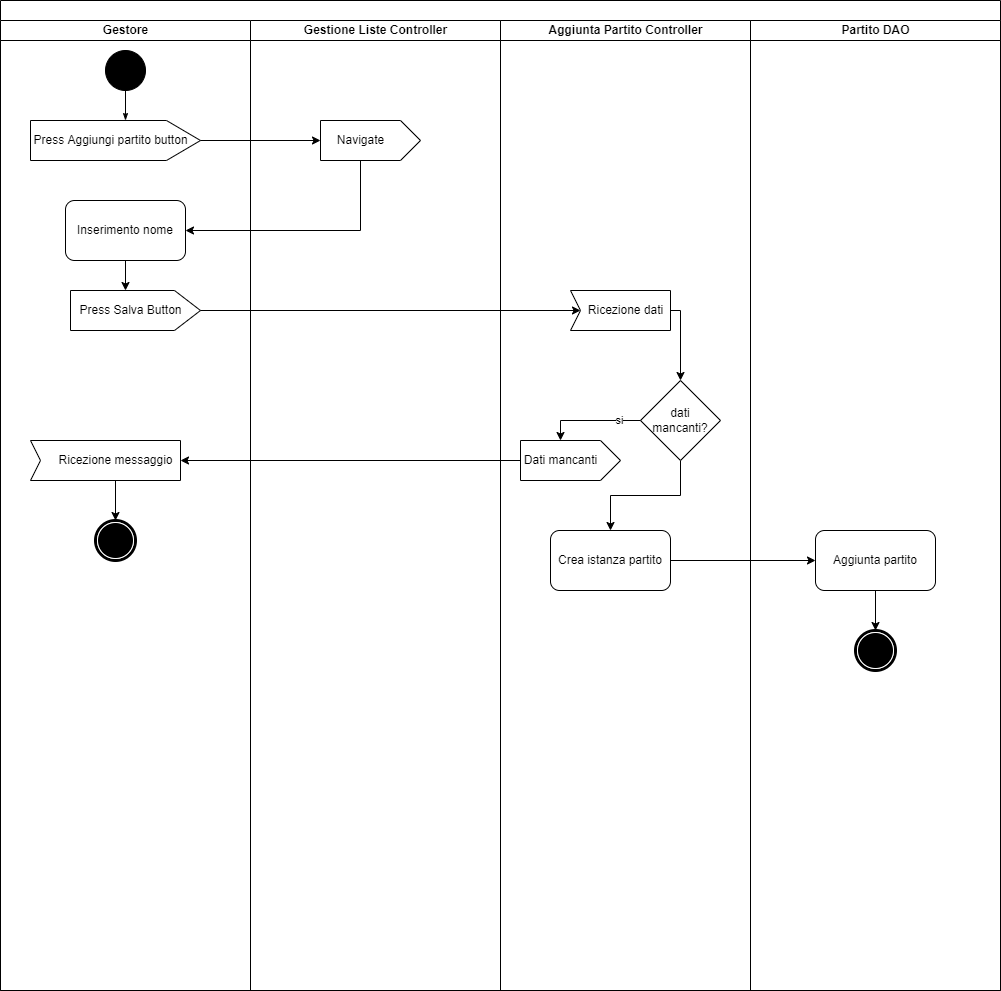

The diagram above was exported from draw.io. Its source (the exported page's mxGraphModel, read from the mxfile embedded in the PNG):
<mxGraphModel dx="1102" dy="1025" grid="1" gridSize="10" guides="1" tooltips="1" connect="1" arrows="1" fold="1" page="1" pageScale="1" pageWidth="850" pageHeight="1100" background="none" math="0" shadow="0">
  <root>
    <mxCell id="0" />
    <mxCell id="1" parent="0" />
    <mxCell id="1c1d494c118603dd-1" value="" style="swimlane;html=1;childLayout=stackLayout;startSize=20;rounded=0;shadow=0;comic=0;labelBackgroundColor=none;strokeWidth=1;fontFamily=Verdana;fontSize=12;align=center;" parent="1" vertex="1">
      <mxGeometry x="40" y="20" width="1000" height="990" as="geometry" />
    </mxCell>
    <mxCell id="1c1d494c118603dd-2" value="Gestore" style="swimlane;html=1;startSize=20;" parent="1c1d494c118603dd-1" vertex="1">
      <mxGeometry y="20" width="250" height="970" as="geometry" />
    </mxCell>
    <mxCell id="60571a20871a0731-4" value="" style="ellipse;whiteSpace=wrap;html=1;rounded=0;shadow=0;comic=0;labelBackgroundColor=none;strokeWidth=1;fillColor=#000000;fontFamily=Verdana;fontSize=12;align=center;" parent="1c1d494c118603dd-2" vertex="1">
      <mxGeometry x="105" y="30" width="40" height="40" as="geometry" />
    </mxCell>
    <mxCell id="1c1d494c118603dd-27" style="edgeStyle=orthogonalEdgeStyle;rounded=0;html=1;labelBackgroundColor=none;startArrow=none;startFill=0;startSize=5;endArrow=classicThin;endFill=1;endSize=5;jettySize=auto;orthogonalLoop=1;strokeWidth=1;fontFamily=Verdana;fontSize=12" parent="1c1d494c118603dd-2" source="60571a20871a0731-4" edge="1">
      <mxGeometry relative="1" as="geometry">
        <mxPoint x="125" y="100" as="targetPoint" />
      </mxGeometry>
    </mxCell>
    <mxCell id="pbi9V-0MqCEIX_6vA-FS-35" value="" style="group;strokeColor=none;glass=0;rounded=0;" parent="1c1d494c118603dd-2" vertex="1" connectable="0">
      <mxGeometry x="30" y="100" width="170" height="40" as="geometry" />
    </mxCell>
    <mxCell id="pbi9V-0MqCEIX_6vA-FS-36" value="" style="endArrow=none;html=1;rounded=0;" parent="pbi9V-0MqCEIX_6vA-FS-35" edge="1">
      <mxGeometry width="50" height="50" relative="1" as="geometry">
        <mxPoint as="sourcePoint" />
        <mxPoint x="136" as="targetPoint" />
      </mxGeometry>
    </mxCell>
    <mxCell id="pbi9V-0MqCEIX_6vA-FS-37" value="" style="endArrow=none;html=1;rounded=0;" parent="pbi9V-0MqCEIX_6vA-FS-35" edge="1">
      <mxGeometry width="50" height="50" relative="1" as="geometry">
        <mxPoint y="40" as="sourcePoint" />
        <mxPoint x="136" y="40" as="targetPoint" />
      </mxGeometry>
    </mxCell>
    <mxCell id="pbi9V-0MqCEIX_6vA-FS-38" value="" style="endArrow=none;html=1;rounded=0;" parent="pbi9V-0MqCEIX_6vA-FS-35" edge="1">
      <mxGeometry width="50" height="50" relative="1" as="geometry">
        <mxPoint x="136" y="40" as="sourcePoint" />
        <mxPoint x="169.99999999999997" y="20" as="targetPoint" />
      </mxGeometry>
    </mxCell>
    <mxCell id="pbi9V-0MqCEIX_6vA-FS-39" value="" style="endArrow=none;html=1;rounded=0;" parent="pbi9V-0MqCEIX_6vA-FS-35" edge="1">
      <mxGeometry width="50" height="50" relative="1" as="geometry">
        <mxPoint x="136" as="sourcePoint" />
        <mxPoint x="169.99999999999997" y="20" as="targetPoint" />
      </mxGeometry>
    </mxCell>
    <mxCell id="pbi9V-0MqCEIX_6vA-FS-40" value="" style="endArrow=none;html=1;rounded=0;" parent="pbi9V-0MqCEIX_6vA-FS-35" edge="1">
      <mxGeometry width="50" height="50" relative="1" as="geometry">
        <mxPoint y="40" as="sourcePoint" />
        <mxPoint as="targetPoint" />
      </mxGeometry>
    </mxCell>
    <mxCell id="pbi9V-0MqCEIX_6vA-FS-44" value="" style="endArrow=classic;html=1;rounded=0;" parent="1c1d494c118603dd-2" edge="1">
      <mxGeometry width="50" height="50" relative="1" as="geometry">
        <mxPoint x="200" y="120" as="sourcePoint" />
        <mxPoint x="320" y="120" as="targetPoint" />
      </mxGeometry>
    </mxCell>
    <mxCell id="pbi9V-0MqCEIX_6vA-FS-45" value="Inserimento nome" style="rounded=1;whiteSpace=wrap;html=1;shadow=0;glass=0;sketch=0;strokeColor=default;fillColor=default;" parent="1c1d494c118603dd-2" vertex="1">
      <mxGeometry x="65" y="180" width="120" height="60" as="geometry" />
    </mxCell>
    <mxCell id="60571a20871a0731-5" value="" style="shape=mxgraph.bpmn.shape;html=1;verticalLabelPosition=bottom;labelBackgroundColor=#ffffff;verticalAlign=top;perimeter=ellipsePerimeter;outline=end;symbol=terminate;rounded=0;shadow=0;comic=0;strokeWidth=1;fontFamily=Verdana;fontSize=12;align=center;" parent="1c1d494c118603dd-2" vertex="1">
      <mxGeometry x="95" y="500" width="40" height="40" as="geometry" />
    </mxCell>
    <mxCell id="Z_kuRnhIC4C0vcZggn2R-9" value="" style="group;strokeColor=none;glass=0;rounded=0;" parent="1c1d494c118603dd-2" vertex="1" connectable="0">
      <mxGeometry x="70" y="270" width="130" height="40" as="geometry" />
    </mxCell>
    <mxCell id="Z_kuRnhIC4C0vcZggn2R-10" value="" style="endArrow=none;html=1;rounded=0;" parent="Z_kuRnhIC4C0vcZggn2R-9" edge="1">
      <mxGeometry width="50" height="50" relative="1" as="geometry">
        <mxPoint as="sourcePoint" />
        <mxPoint x="104" as="targetPoint" />
      </mxGeometry>
    </mxCell>
    <mxCell id="Z_kuRnhIC4C0vcZggn2R-11" value="" style="endArrow=none;html=1;rounded=0;" parent="Z_kuRnhIC4C0vcZggn2R-9" edge="1">
      <mxGeometry width="50" height="50" relative="1" as="geometry">
        <mxPoint y="40" as="sourcePoint" />
        <mxPoint x="104" y="40" as="targetPoint" />
      </mxGeometry>
    </mxCell>
    <mxCell id="Z_kuRnhIC4C0vcZggn2R-12" value="" style="endArrow=none;html=1;rounded=0;" parent="Z_kuRnhIC4C0vcZggn2R-9" edge="1">
      <mxGeometry width="50" height="50" relative="1" as="geometry">
        <mxPoint x="104" y="40" as="sourcePoint" />
        <mxPoint x="129.99999999999997" y="20" as="targetPoint" />
      </mxGeometry>
    </mxCell>
    <mxCell id="Z_kuRnhIC4C0vcZggn2R-13" value="" style="endArrow=none;html=1;rounded=0;" parent="Z_kuRnhIC4C0vcZggn2R-9" edge="1">
      <mxGeometry width="50" height="50" relative="1" as="geometry">
        <mxPoint x="104" as="sourcePoint" />
        <mxPoint x="129.99999999999997" y="20" as="targetPoint" />
      </mxGeometry>
    </mxCell>
    <mxCell id="Z_kuRnhIC4C0vcZggn2R-14" value="" style="endArrow=none;html=1;rounded=0;" parent="Z_kuRnhIC4C0vcZggn2R-9" edge="1">
      <mxGeometry width="50" height="50" relative="1" as="geometry">
        <mxPoint y="40" as="sourcePoint" />
        <mxPoint as="targetPoint" />
      </mxGeometry>
    </mxCell>
    <mxCell id="Z_kuRnhIC4C0vcZggn2R-43" value="" style="endArrow=none;html=1;rounded=0;" parent="1c1d494c118603dd-2" edge="1">
      <mxGeometry width="50" height="50" relative="1" as="geometry">
        <mxPoint x="39.99999999999998" y="440" as="sourcePoint" />
        <mxPoint x="29.99999999999998" y="420" as="targetPoint" />
      </mxGeometry>
    </mxCell>
    <mxCell id="Z_kuRnhIC4C0vcZggn2R-44" value="" style="endArrow=none;html=1;rounded=0;" parent="1c1d494c118603dd-2" edge="1">
      <mxGeometry width="50" height="50" relative="1" as="geometry">
        <mxPoint x="29.99999999999998" y="460" as="sourcePoint" />
        <mxPoint x="180" y="460" as="targetPoint" />
      </mxGeometry>
    </mxCell>
    <mxCell id="Z_kuRnhIC4C0vcZggn2R-45" value="" style="endArrow=none;html=1;rounded=0;" parent="1c1d494c118603dd-2" edge="1">
      <mxGeometry width="50" height="50" relative="1" as="geometry">
        <mxPoint x="179.99999999999997" y="460" as="sourcePoint" />
        <mxPoint x="179.99999999999997" y="420" as="targetPoint" />
      </mxGeometry>
    </mxCell>
    <mxCell id="Z_kuRnhIC4C0vcZggn2R-47" value="Ricezione messaggio" style="text;html=1;align=center;verticalAlign=middle;resizable=0;points=[];autosize=1;strokeColor=none;fillColor=none;" parent="1c1d494c118603dd-2" vertex="1">
      <mxGeometry x="50" y="430" width="130" height="20" as="geometry" />
    </mxCell>
    <mxCell id="Z_kuRnhIC4C0vcZggn2R-41" value="" style="endArrow=none;html=1;rounded=0;" parent="1c1d494c118603dd-2" edge="1">
      <mxGeometry width="50" height="50" relative="1" as="geometry">
        <mxPoint x="29.99999999999997" y="460" as="sourcePoint" />
        <mxPoint x="39.99999999999997" y="440" as="targetPoint" />
      </mxGeometry>
    </mxCell>
    <mxCell id="Z_kuRnhIC4C0vcZggn2R-42" value="" style="endArrow=none;html=1;rounded=0;" parent="1c1d494c118603dd-2" edge="1">
      <mxGeometry width="50" height="50" relative="1" as="geometry">
        <mxPoint x="29.99999999999997" y="420" as="sourcePoint" />
        <mxPoint x="180" y="420" as="targetPoint" />
      </mxGeometry>
    </mxCell>
    <mxCell id="1c1d494c118603dd-3" value="Gestione Liste Controller" style="swimlane;html=1;startSize=20;" parent="1c1d494c118603dd-1" vertex="1">
      <mxGeometry x="250" y="20" width="250" height="970" as="geometry" />
    </mxCell>
    <mxCell id="Z_kuRnhIC4C0vcZggn2R-1" value="" style="group;strokeColor=none;glass=0;rounded=0;" parent="1c1d494c118603dd-3" vertex="1" connectable="0">
      <mxGeometry x="70" y="100" width="100" height="40" as="geometry" />
    </mxCell>
    <mxCell id="Z_kuRnhIC4C0vcZggn2R-2" value="" style="endArrow=none;html=1;rounded=0;" parent="Z_kuRnhIC4C0vcZggn2R-1" edge="1">
      <mxGeometry width="50" height="50" relative="1" as="geometry">
        <mxPoint as="sourcePoint" />
        <mxPoint x="80" as="targetPoint" />
      </mxGeometry>
    </mxCell>
    <mxCell id="Z_kuRnhIC4C0vcZggn2R-3" value="" style="endArrow=none;html=1;rounded=0;" parent="Z_kuRnhIC4C0vcZggn2R-1" edge="1">
      <mxGeometry width="50" height="50" relative="1" as="geometry">
        <mxPoint y="40" as="sourcePoint" />
        <mxPoint x="80" y="40" as="targetPoint" />
      </mxGeometry>
    </mxCell>
    <mxCell id="Z_kuRnhIC4C0vcZggn2R-4" value="" style="endArrow=none;html=1;rounded=0;" parent="Z_kuRnhIC4C0vcZggn2R-1" edge="1">
      <mxGeometry width="50" height="50" relative="1" as="geometry">
        <mxPoint x="80" y="40" as="sourcePoint" />
        <mxPoint x="100" y="20" as="targetPoint" />
      </mxGeometry>
    </mxCell>
    <mxCell id="Z_kuRnhIC4C0vcZggn2R-5" value="" style="endArrow=none;html=1;rounded=0;" parent="Z_kuRnhIC4C0vcZggn2R-1" edge="1">
      <mxGeometry width="50" height="50" relative="1" as="geometry">
        <mxPoint x="80" as="sourcePoint" />
        <mxPoint x="100" y="20" as="targetPoint" />
      </mxGeometry>
    </mxCell>
    <mxCell id="Z_kuRnhIC4C0vcZggn2R-6" value="" style="endArrow=none;html=1;rounded=0;" parent="Z_kuRnhIC4C0vcZggn2R-1" edge="1">
      <mxGeometry width="50" height="50" relative="1" as="geometry">
        <mxPoint y="40" as="sourcePoint" />
        <mxPoint as="targetPoint" />
      </mxGeometry>
    </mxCell>
    <mxCell id="Z_kuRnhIC4C0vcZggn2R-7" value="Navigate" style="text;html=1;align=center;verticalAlign=middle;resizable=0;points=[];autosize=1;strokeColor=none;fillColor=none;" parent="Z_kuRnhIC4C0vcZggn2R-1" vertex="1">
      <mxGeometry x="10" y="10" width="60" height="20" as="geometry" />
    </mxCell>
    <mxCell id="1c1d494c118603dd-4" value="Aggiunta Partito Controller" style="swimlane;html=1;startSize=20;" parent="1c1d494c118603dd-1" vertex="1">
      <mxGeometry x="500" y="20" width="250" height="970" as="geometry" />
    </mxCell>
    <mxCell id="Z_kuRnhIC4C0vcZggn2R-49" style="edgeStyle=orthogonalEdgeStyle;rounded=0;orthogonalLoop=1;jettySize=auto;html=1;entryX=0.5;entryY=0;entryDx=0;entryDy=0;" parent="1c1d494c118603dd-4" source="pbi9V-0MqCEIX_6vA-FS-48" target="Z_kuRnhIC4C0vcZggn2R-48" edge="1">
      <mxGeometry relative="1" as="geometry" />
    </mxCell>
    <mxCell id="pbi9V-0MqCEIX_6vA-FS-48" value="dati mancanti?" style="rhombus;whiteSpace=wrap;html=1;rounded=0;shadow=0;glass=0;sketch=0;strokeColor=default;fillColor=default;" parent="1c1d494c118603dd-4" vertex="1">
      <mxGeometry x="140" y="360" width="80" height="80" as="geometry" />
    </mxCell>
    <mxCell id="pbi9V-0MqCEIX_6vA-FS-52" value="" style="group;strokeColor=none;glass=0;rounded=0;" parent="1c1d494c118603dd-4" vertex="1" connectable="0">
      <mxGeometry x="20" y="420" width="100" height="40" as="geometry" />
    </mxCell>
    <mxCell id="pbi9V-0MqCEIX_6vA-FS-53" value="" style="endArrow=none;html=1;rounded=0;" parent="pbi9V-0MqCEIX_6vA-FS-52" edge="1">
      <mxGeometry width="50" height="50" relative="1" as="geometry">
        <mxPoint as="sourcePoint" />
        <mxPoint x="80" as="targetPoint" />
      </mxGeometry>
    </mxCell>
    <mxCell id="pbi9V-0MqCEIX_6vA-FS-54" value="" style="endArrow=none;html=1;rounded=0;" parent="pbi9V-0MqCEIX_6vA-FS-52" edge="1">
      <mxGeometry width="50" height="50" relative="1" as="geometry">
        <mxPoint y="40" as="sourcePoint" />
        <mxPoint x="80" y="40" as="targetPoint" />
      </mxGeometry>
    </mxCell>
    <mxCell id="pbi9V-0MqCEIX_6vA-FS-55" value="" style="endArrow=none;html=1;rounded=0;" parent="pbi9V-0MqCEIX_6vA-FS-52" edge="1">
      <mxGeometry width="50" height="50" relative="1" as="geometry">
        <mxPoint x="80" y="40" as="sourcePoint" />
        <mxPoint x="100" y="20" as="targetPoint" />
      </mxGeometry>
    </mxCell>
    <mxCell id="pbi9V-0MqCEIX_6vA-FS-56" value="" style="endArrow=none;html=1;rounded=0;" parent="pbi9V-0MqCEIX_6vA-FS-52" edge="1">
      <mxGeometry width="50" height="50" relative="1" as="geometry">
        <mxPoint x="80" as="sourcePoint" />
        <mxPoint x="100" y="20" as="targetPoint" />
      </mxGeometry>
    </mxCell>
    <mxCell id="pbi9V-0MqCEIX_6vA-FS-57" value="" style="endArrow=none;html=1;rounded=0;" parent="pbi9V-0MqCEIX_6vA-FS-52" edge="1">
      <mxGeometry width="50" height="50" relative="1" as="geometry">
        <mxPoint y="40" as="sourcePoint" />
        <mxPoint as="targetPoint" />
      </mxGeometry>
    </mxCell>
    <mxCell id="Z_kuRnhIC4C0vcZggn2R-24" value="" style="endArrow=classic;html=1;rounded=0;" parent="1c1d494c118603dd-4" edge="1">
      <mxGeometry width="50" height="50" relative="1" as="geometry">
        <mxPoint x="-300" y="290" as="sourcePoint" />
        <mxPoint x="80" y="290" as="targetPoint" />
      </mxGeometry>
    </mxCell>
    <mxCell id="Z_kuRnhIC4C0vcZggn2R-34" value="" style="group" parent="1c1d494c118603dd-4" vertex="1" connectable="0">
      <mxGeometry x="70" y="270" width="100" height="40" as="geometry" />
    </mxCell>
    <mxCell id="Z_kuRnhIC4C0vcZggn2R-30" value="" style="endArrow=none;html=1;rounded=0;" parent="Z_kuRnhIC4C0vcZggn2R-34" edge="1">
      <mxGeometry width="50" height="50" relative="1" as="geometry">
        <mxPoint y="40" as="sourcePoint" />
        <mxPoint x="10" y="20" as="targetPoint" />
      </mxGeometry>
    </mxCell>
    <mxCell id="Z_kuRnhIC4C0vcZggn2R-32" value="" style="endArrow=none;html=1;rounded=0;" parent="Z_kuRnhIC4C0vcZggn2R-34" edge="1">
      <mxGeometry width="50" height="50" relative="1" as="geometry">
        <mxPoint as="sourcePoint" />
        <mxPoint x="100" as="targetPoint" />
      </mxGeometry>
    </mxCell>
    <mxCell id="Z_kuRnhIC4C0vcZggn2R-28" value="Ricezione dati" style="text;html=1;align=center;verticalAlign=middle;resizable=0;points=[];autosize=1;strokeColor=none;fillColor=none;" parent="Z_kuRnhIC4C0vcZggn2R-34" vertex="1">
      <mxGeometry x="10" y="10" width="90" height="20" as="geometry" />
    </mxCell>
    <mxCell id="Z_kuRnhIC4C0vcZggn2R-48" value="Crea istanza partito" style="rounded=1;whiteSpace=wrap;html=1;shadow=0;glass=0;sketch=0;strokeColor=default;fillColor=default;" parent="1c1d494c118603dd-4" vertex="1">
      <mxGeometry x="50" y="510" width="120" height="60" as="geometry" />
    </mxCell>
    <mxCell id="Z_kuRnhIC4C0vcZggn2R-50" value="Partito DAO" style="swimlane;html=1;startSize=20;" parent="1c1d494c118603dd-1" vertex="1">
      <mxGeometry x="750" y="20" width="250" height="970" as="geometry" />
    </mxCell>
    <mxCell id="Z_kuRnhIC4C0vcZggn2R-65" value="Aggiunta partito" style="rounded=1;whiteSpace=wrap;html=1;shadow=0;glass=0;sketch=0;strokeColor=default;fillColor=default;" parent="Z_kuRnhIC4C0vcZggn2R-50" vertex="1">
      <mxGeometry x="65" y="510" width="120" height="60" as="geometry" />
    </mxCell>
    <mxCell id="Z_kuRnhIC4C0vcZggn2R-67" value="" style="shape=mxgraph.bpmn.shape;html=1;verticalLabelPosition=bottom;labelBackgroundColor=#ffffff;verticalAlign=top;perimeter=ellipsePerimeter;outline=end;symbol=terminate;rounded=0;shadow=0;comic=0;strokeWidth=1;fontFamily=Verdana;fontSize=12;align=center;" parent="Z_kuRnhIC4C0vcZggn2R-50" vertex="1">
      <mxGeometry x="105" y="610" width="40" height="40" as="geometry" />
    </mxCell>
    <mxCell id="Z_kuRnhIC4C0vcZggn2R-68" value="" style="endArrow=classic;html=1;rounded=0;entryX=0.5;entryY=0;entryDx=0;entryDy=0;" parent="Z_kuRnhIC4C0vcZggn2R-50" target="Z_kuRnhIC4C0vcZggn2R-67" edge="1">
      <mxGeometry width="50" height="50" relative="1" as="geometry">
        <mxPoint x="125" y="570" as="sourcePoint" />
        <mxPoint x="355" y="460" as="targetPoint" />
      </mxGeometry>
    </mxCell>
    <mxCell id="Z_kuRnhIC4C0vcZggn2R-66" style="edgeStyle=orthogonalEdgeStyle;rounded=0;orthogonalLoop=1;jettySize=auto;html=1;entryX=0;entryY=0.5;entryDx=0;entryDy=0;" parent="1c1d494c118603dd-1" source="Z_kuRnhIC4C0vcZggn2R-48" target="Z_kuRnhIC4C0vcZggn2R-65" edge="1">
      <mxGeometry relative="1" as="geometry" />
    </mxCell>
    <mxCell id="pbi9V-0MqCEIX_6vA-FS-41" value="Press Aggiungi partito button" style="text;html=1;align=center;verticalAlign=middle;resizable=0;points=[];autosize=1;strokeColor=none;fillColor=none;" parent="1" vertex="1">
      <mxGeometry x="65" y="150" width="170" height="20" as="geometry" />
    </mxCell>
    <mxCell id="pbi9V-0MqCEIX_6vA-FS-58" style="edgeStyle=orthogonalEdgeStyle;rounded=0;orthogonalLoop=1;jettySize=auto;html=1;" parent="1" source="pbi9V-0MqCEIX_6vA-FS-48" edge="1">
      <mxGeometry relative="1" as="geometry">
        <mxPoint x="600" y="460" as="targetPoint" />
        <Array as="points">
          <mxPoint x="600" y="440" />
        </Array>
      </mxGeometry>
    </mxCell>
    <mxCell id="Z_kuRnhIC4C0vcZggn2R-26" value="si" style="edgeLabel;html=1;align=center;verticalAlign=middle;resizable=0;points=[];" parent="pbi9V-0MqCEIX_6vA-FS-58" vertex="1" connectable="0">
      <mxGeometry x="-0.5523" y="-1" relative="1" as="geometry">
        <mxPoint as="offset" />
      </mxGeometry>
    </mxCell>
    <mxCell id="pbi9V-0MqCEIX_6vA-FS-59" value="Dati mancanti" style="text;html=1;align=center;verticalAlign=middle;resizable=0;points=[];autosize=1;strokeColor=none;fillColor=none;" parent="1" vertex="1">
      <mxGeometry x="555" y="470" width="90" height="20" as="geometry" />
    </mxCell>
    <mxCell id="pbi9V-0MqCEIX_6vA-FS-68" value="" style="endArrow=classic;html=1;rounded=0;entryX=0.5;entryY=0;entryDx=0;entryDy=0;" parent="1" target="60571a20871a0731-5" edge="1">
      <mxGeometry width="50" height="50" relative="1" as="geometry">
        <mxPoint x="155" y="500" as="sourcePoint" />
        <mxPoint x="385" y="390" as="targetPoint" />
      </mxGeometry>
    </mxCell>
    <mxCell id="Z_kuRnhIC4C0vcZggn2R-8" value="" style="endArrow=classic;html=1;rounded=0;entryX=1;entryY=0.5;entryDx=0;entryDy=0;edgeStyle=orthogonalEdgeStyle;" parent="1" target="pbi9V-0MqCEIX_6vA-FS-45" edge="1">
      <mxGeometry width="50" height="50" relative="1" as="geometry">
        <mxPoint x="400" y="180" as="sourcePoint" />
        <mxPoint x="230" y="250" as="targetPoint" />
        <Array as="points">
          <mxPoint x="400" y="250" />
        </Array>
      </mxGeometry>
    </mxCell>
    <mxCell id="Z_kuRnhIC4C0vcZggn2R-15" value="Press Salva Button" style="text;html=1;align=center;verticalAlign=middle;resizable=0;points=[];autosize=1;strokeColor=none;fillColor=none;" parent="1" vertex="1">
      <mxGeometry x="110" y="320" width="120" height="20" as="geometry" />
    </mxCell>
    <mxCell id="Z_kuRnhIC4C0vcZggn2R-16" style="edgeStyle=orthogonalEdgeStyle;rounded=0;orthogonalLoop=1;jettySize=auto;html=1;" parent="1" source="pbi9V-0MqCEIX_6vA-FS-45" edge="1">
      <mxGeometry relative="1" as="geometry">
        <mxPoint x="165" y="309.9999999999999" as="targetPoint" />
      </mxGeometry>
    </mxCell>
    <mxCell id="Z_kuRnhIC4C0vcZggn2R-25" value="" style="endArrow=classic;html=1;rounded=0;entryX=0.5;entryY=0;entryDx=0;entryDy=0;edgeStyle=orthogonalEdgeStyle;" parent="1" target="pbi9V-0MqCEIX_6vA-FS-48" edge="1">
      <mxGeometry width="50" height="50" relative="1" as="geometry">
        <mxPoint x="710" y="330" as="sourcePoint" />
        <mxPoint x="540" y="210" as="targetPoint" />
        <Array as="points">
          <mxPoint x="720" y="330" />
        </Array>
      </mxGeometry>
    </mxCell>
    <mxCell id="Z_kuRnhIC4C0vcZggn2R-29" value="" style="endArrow=none;html=1;rounded=0;" parent="1" edge="1">
      <mxGeometry width="50" height="50" relative="1" as="geometry">
        <mxPoint x="620" y="330" as="sourcePoint" />
        <mxPoint x="610" y="310" as="targetPoint" />
      </mxGeometry>
    </mxCell>
    <mxCell id="Z_kuRnhIC4C0vcZggn2R-31" value="" style="endArrow=none;html=1;rounded=0;" parent="1" edge="1">
      <mxGeometry width="50" height="50" relative="1" as="geometry">
        <mxPoint x="610" y="350" as="sourcePoint" />
        <mxPoint x="710" y="350" as="targetPoint" />
      </mxGeometry>
    </mxCell>
    <mxCell id="Z_kuRnhIC4C0vcZggn2R-33" value="" style="endArrow=none;html=1;rounded=0;" parent="1" edge="1">
      <mxGeometry width="50" height="50" relative="1" as="geometry">
        <mxPoint x="710" y="350" as="sourcePoint" />
        <mxPoint x="710" y="310" as="targetPoint" />
      </mxGeometry>
    </mxCell>
    <mxCell id="Z_kuRnhIC4C0vcZggn2R-46" value="" style="endArrow=classic;html=1;rounded=0;exitX=0.056;exitY=0.5;exitDx=0;exitDy=0;exitPerimeter=0;" parent="1" source="pbi9V-0MqCEIX_6vA-FS-59" edge="1">
      <mxGeometry width="50" height="50" relative="1" as="geometry">
        <mxPoint x="340" y="500" as="sourcePoint" />
        <mxPoint x="220" y="480" as="targetPoint" />
      </mxGeometry>
    </mxCell>
  </root>
</mxGraphModel>